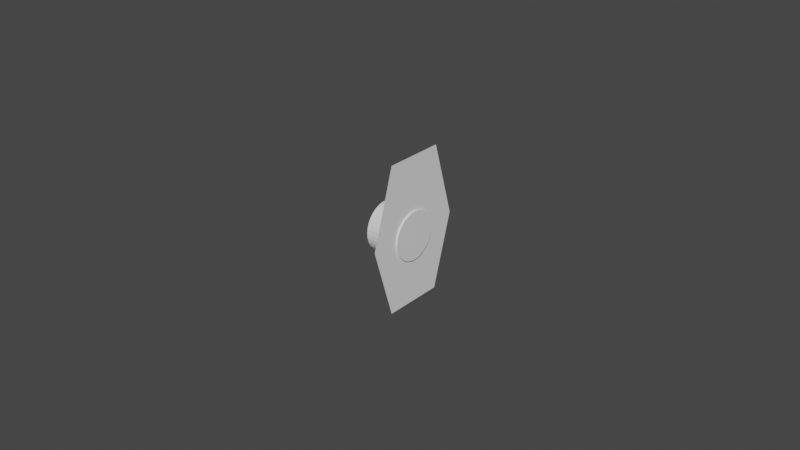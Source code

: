 # Source: blade_lock.blend  (saved by Blender 2.81.16; exported with 4.5.12 LTS)
import bpy
from mathutils import Matrix  # noqa: F401  (used for matrix-valued properties, if any)

bpy.ops.wm.read_factory_settings(use_empty=True)
scene = bpy.context.scene
scene.name = 'Scene'

# ---- collections
col_collection = bpy.data.collections.new('Collection'); scene.collection.children.link(col_collection)

# ---- world
world_world = bpy.data.worlds.new('World'); scene.world = world_world
world_world.use_nodes = True; world_world.node_tree.nodes.clear()
_N = world_world.node_tree.nodes; _L = world_world.node_tree.links
n0 = _N.new('ShaderNodeOutputWorld'); n0.name = 'World Output'; n0.location = (300, 300)
n1 = _N.new('ShaderNodeBackground'); n1.name = 'Background'; n1.location = (10, 300)
n1.inputs[0].default_value = (0.05088, 0.05088, 0.05088, 1.0)
_L.new(n1.outputs[0], n0.inputs[0])
n0.is_active_output = True
world_world.color = (0.05088, 0.05088, 0.05088)
world_world.use_sun_shadow = False
world_world.sun_shadow_jitter_overblur = 0.0

# ---- meshes
me_cube_001 = bpy.data.meshes.new('Cube.001')
me_cube_001.from_pydata([(1.033e-18, -0.01009, -0.02314), (1.049e-18, -0.009876, 0.02421), (1.033e-18, 0.009967, -0.02314), (1.049e-18, 0.009733, 0.02421), (-2.805e-18, -0.01732, -2.971e-05), (4.808e-18, 0.01696, 2.971e-05)], [], [(5, 2, 0, 4, 1, 3)])
_uv = me_cube_001.uv_layers.new(name='UVMap')
_uv.uv.foreach_set('vector', [0.0, 0.0, 0.0, 0.0, 0.0, 0.0, 0.0, 0.0, 0.0, 0.0, 0.0, 0.0])
_ca = me_cube_001.color_attributes.new('Col', 'BYTE_COLOR', 'CORNER')
_ca.data.foreach_set('color', [1.0, 1.0, 1.0, 1.0, 1.0, 1.0, 1.0, 1.0, 1.0, 1.0, 1.0, 1.0, 1.0, 1.0, 1.0, 1.0, 1.0, 1.0, 1.0, 1.0, 1.0, 1.0, 1.0, 1.0])
me_cube_001.materials.append(None)
me_cube_001.use_remesh_fix_poles = True
me_cube_001.use_remesh_preserve_attributes = False
me_cube_001.use_mirror_vertex_groups = False
me_cube_001.update()
me_cube_001.normals_split_custom_set([tuple(v) for v in zip(*[iter([-1.0, 1.407e-16, 3.599e-19, -1.0, 1.407e-16, 3.599e-19, -1.0, 1.407e-16, 3.599e-19, -1.0, 1.407e-16, 3.599e-19, -1.0, 1.407e-16, 3.599e-19, -1.0, 1.407e-16, 3.599e-19])] * 3)])
me_cylinder = bpy.data.meshes.new('Cylinder')
me_cylinder.from_pydata([(0.0005885, 0.01217, -0.002399), (-0.0108, 0.01217, -0.002507), (0.000578, 0.01202, -0.0008677), (-0.01081, 0.01202, -0.0009757), (0.0005678, 0.01157, 0.0006046), (-0.01082, 0.01157, 0.0004966), (0.0005585, 0.01085, 0.001962), (-0.01083, 0.01085, 0.001854), (0.0005503, 0.009869, 0.003151), (-0.01083, 0.009869, 0.003043), (0.0005436, 0.00868, 0.004127), (-0.01084, 0.00868, 0.004019), (0.0005386, 0.007323, 0.004852), (-0.01085, 0.007323, 0.004744), (0.0005355, 0.00585, 0.005299), (-0.01085, 0.00585, 0.005191), (0.0005345, 0.004319, 0.00545), (-0.01085, 0.004319, 0.005342), (0.0005355, 0.002788, 0.005299), (-0.01085, 0.002788, 0.005191), (0.0005386, 0.001315, 0.004852), (-0.01085, 0.001315, 0.004744), (0.0005436, -4.148e-05, 0.004127), (-0.01084, -4.148e-05, 0.004019), (0.0005503, -0.001231, 0.003151), (-0.01083, -0.001231, 0.003043), (0.0005585, -0.002207, 0.001962), (-0.01083, -0.002207, 0.001854), (0.0005678, -0.002932, 0.0006046), (-0.01082, -0.002932, 0.0004966), (0.000578, -0.003379, -0.0008677), (-0.01081, -0.003379, -0.0009757), (0.0005885, -0.00353, -0.002399), (-0.0108, -0.00353, -0.002507), (0.000599, -0.003379, -0.00393), (-0.01079, -0.003379, -0.004038), (0.0006092, -0.002932, -0.005402), (-0.01078, -0.002932, -0.00551), (0.0006185, -0.002207, -0.006759), (-0.01077, -0.002207, -0.006867), (0.0006267, -0.001231, -0.007949), (-0.01076, -0.001231, -0.008057), (0.0006334, -4.148e-05, -0.008925), (-0.01075, -4.148e-05, -0.009033), (0.0006384, 0.001315, -0.00965), (-0.01075, 0.001315, -0.009758), (0.0006415, 0.002788, -0.0101), (-0.01074, 0.002788, -0.0102), (0.0006425, 0.004319, -0.01025), (-0.01074, 0.004319, -0.01036), (0.0006415, 0.00585, -0.0101), (-0.01074, 0.00585, -0.0102), (0.0006384, 0.007323, -0.00965), (-0.01075, 0.007323, -0.009758), (0.0006334, 0.00868, -0.008925), (-0.01075, 0.00868, -0.009033), (0.0006267, 0.009869, -0.007949), (-0.01076, 0.009869, -0.008057), (0.0006185, 0.01085, -0.006759), (-0.01077, 0.01085, -0.006867), (0.0006092, 0.01157, -0.005402), (-0.01078, 0.01157, -0.00551), (0.000599, 0.01202, -0.00393), (-0.01079, 0.01202, -0.004038)], [], [(0, 1, 3, 2), (2, 3, 5, 4), (4, 5, 7, 6), (6, 7, 9, 8), (8, 9, 11, 10), (10, 11, 13, 12), (12, 13, 15, 14), (14, 15, 17, 16), (16, 17, 19, 18), (18, 19, 21, 20), (20, 21, 23, 22), (22, 23, 25, 24), (24, 25, 27, 26), (26, 27, 29, 28), (28, 29, 31, 30), (30, 31, 33, 32), (32, 33, 35, 34), (34, 35, 37, 36), (36, 37, 39, 38), (38, 39, 41, 40), (40, 41, 43, 42), (42, 43, 45, 44), (44, 45, 47, 46), (46, 47, 49, 48), (48, 49, 51, 50), (50, 51, 53, 52), (52, 53, 55, 54), (54, 55, 57, 56), (56, 57, 59, 58), (58, 59, 61, 60), (3, 1, 63, 61, 59, 57, 55, 53, 51, 49, 47, 45, 43, 41, 39, 37, 35, 33, 31, 29, 27, 25, 23, 21, 19, 17, 15, 13, 11, 9, 7, 5), (60, 61, 63, 62), (62, 63, 1, 0), (0, 2, 4, 6, 8, 10, 12, 14, 16, 18, 20, 22, 24, 26, 28, 30, 32, 34, 36, 38, 40, 42, 44, 46, 48, 50, 52, 54, 56, 58, 60, 62)])
_uv = me_cylinder.uv_layers.new(name='UVMap')
_uv.uv.foreach_set('vector', [1.0, 0.5, 1.0, 1.0, 0.9688, 1.0, 0.9688, 0.5, 0.9688, 0.5, 0.9688, 1.0, 0.9375, 1.0, 0.9375, 0.5, 0.9375, 0.5, 0.9375, 1.0, 0.9062, 1.0, 0.9062, 0.5, 0.9062, 0.5, 0.9062, 1.0, 0.875, 1.0, 0.875, 0.5, 0.875, 0.5, 0.875, 1.0, 0.8438, 1.0, 0.8438, 0.5, 0.8438, 0.5, 0.8438, 1.0, 0.8125, 1.0, 0.8125, 0.5, 0.8125, 0.5, 0.8125, 1.0, 0.7812, 1.0, 0.7812, 0.5, 0.7812, 0.5, 0.7812, 1.0, 0.75, 1.0, 0.75, 0.5, 0.75, 0.5, 0.75, 1.0, 0.7188, 1.0, 0.7188, 0.5, 0.7188, 0.5, 0.7188, 1.0, 0.6875, 1.0, 0.6875, 0.5, 0.6875, 0.5, 0.6875, 1.0, 0.6562, 1.0, 0.6562, 0.5, 0.6562, 0.5, 0.6562, 1.0, 0.625, 1.0, 0.625, 0.5, 0.625, 0.5, 0.625, 1.0, 0.5938, 1.0, 0.5938, 0.5, 0.5938, 0.5, 0.5938, 1.0, 0.5625, 1.0, 0.5625, 0.5, 0.5625, 0.5, 0.5625, 1.0, 0.5312, 1.0, 0.5312, 0.5, 0.5312, 0.5, 0.5312, 1.0, 0.5, 1.0, 0.5, 0.5, 0.5, 0.5, 0.5, 1.0, 0.4688, 1.0, 0.4688, 0.5, 0.4688, 0.5, 0.4688, 1.0, 0.4375, 1.0, 0.4375, 0.5, 0.4375, 0.5, 0.4375, 1.0, 0.4062, 1.0, 0.4062, 0.5, 0.4062, 0.5, 0.4062, 1.0, 0.375, 1.0, 0.375, 0.5, 0.375, 0.5, 0.375, 1.0, 0.3438, 1.0, 0.3438, 0.5, 0.3438, 0.5, 0.3438, 1.0, 0.3125, 1.0, 0.3125, 0.5, 0.3125, 0.5, 0.3125, 1.0, 0.2812, 1.0, 0.2812, 0.5, 0.2812, 0.5, 0.2812, 1.0, 0.25, 1.0, 0.25, 0.5, 0.25, 0.5, 0.25, 1.0, 0.2188, 1.0, 0.2188, 0.5, 0.2188, 0.5, 0.2188, 1.0, 0.1875, 1.0, 0.1875, 0.5, 0.1875, 0.5, 0.1875, 1.0, 0.1562, 1.0, 0.1562, 0.5, 0.1562, 0.5, 0.1562, 1.0, 0.125, 1.0, 0.125, 0.5, 0.125, 0.5, 0.125, 1.0, 0.09375, 1.0, 0.09375, 0.5, 0.09375, 0.5, 0.09375, 1.0, 0.0625, 1.0, 0.0625, 0.5, 0.2968, 0.4854, 0.25, 0.49, 0.2032, 0.4854, 0.1582, 0.4717, 0.1167, 0.4496, 0.08029, 0.4197, 0.05045, 0.3833, 0.02827, 0.3418, 0.01461, 0.2968, 0.01, 0.25, 0.01461, 0.2032, 0.02827, 0.1582, 0.05045, 0.1167, 0.08029, 0.08029, 0.1167, 0.05045, 0.1582, 0.02827, 0.2032, 0.01461, 0.25, 0.01, 0.2968, 0.01461, 0.3418, 0.02827, 0.3833, 0.05045, 0.4197, 0.08029, 0.4496, 0.1167, 0.4717, 0.1582, 0.4854, 0.2032, 0.49, 0.25, 0.4854, 0.2968, 0.4717, 0.3418, 0.4496, 0.3833, 0.4197, 0.4197, 0.3833, 0.4496, 0.3418, 0.4717, 0.0625, 0.5, 0.0625, 1.0, 0.03125, 1.0, 0.03125, 0.5, 0.03125, 0.5, 0.03125, 1.0, 0.0, 1.0, 0.0, 0.5, 0.75, 0.49, 0.7968, 0.4854, 0.8418, 0.4717, 0.8833, 0.4496, 0.9197, 0.4197, 0.9496, 0.3833, 0.9717, 0.3418, 0.9854, 0.2968, 0.99, 0.25, 0.9854, 0.2032, 0.9717, 0.1582, 0.9496, 0.1167, 0.9197, 0.08029, 0.8833, 0.05045, 0.8418, 0.02827, 0.7968, 0.01461, 0.75, 0.01, 0.7032, 0.01461, 0.6582, 0.02827, 0.6167, 0.05045, 0.5803, 0.08029, 0.5504, 0.1167, 0.5283, 0.1582, 0.5146, 0.2032, 0.51, 0.25, 0.5146, 0.2968, 0.5283, 0.3418, 0.5504, 0.3833, 0.5803, 0.4197, 0.6167, 0.4496, 0.6582, 0.4717, 0.7032, 0.4854])
me_cylinder.use_remesh_fix_poles = True
me_cylinder.use_remesh_preserve_attributes = False
me_cylinder.use_mirror_vertex_groups = False
me_cylinder.update()

# ---- objects
ob_outer = bpy.data.objects.new('Outer', me_cube_001)
ob_cylinder = bpy.data.objects.new('Cylinder', me_cylinder)

# ---- transforms, parenting, visibility, modifiers, constraints
ob_outer.location = (0.0, 0.0, 0.0)
ob_outer.color = (0.8, 0.8, 0.8, 1.0)
ob_outer.lineart.crease_threshold = 0.0
ob_cylinder.parent = ob_outer
ob_cylinder.location = (0.0, -0.004689, 0.001348)
ob_cylinder.lineart.crease_threshold = 0.0

# ---- collection membership
col_collection.objects.link(ob_outer)
col_collection.objects.link(ob_cylinder)

# ---- scene / render settings (as saved in the file)
scene.frame_start = 1; scene.frame_end = 30; scene.frame_set(32)
scene.render.engine = 'BLENDER_EEVEE_NEXT'
scene.cycles.use_denoising = False
scene.cycles.samples = 128
scene.cycles.sampling_pattern = 'TABULATED_SOBOL'
scene.cycles.use_adaptive_sampling = False
scene.cycles.use_light_tree = False
scene.view_settings.view_transform = 'Filmic'
bpy.context.view_layer.update()

# ---- added for rendering (the .blend has no active camera and no usable light): camera, sun
cam_auto = bpy.data.cameras.new('AutoCamera')
cam_auto.lens = 50.0
cam_auto.sensor_width = 36.0
cam_auto.clip_end = 1000.0
ob_auto_camera = bpy.data.objects.new('AutoCamera', cam_auto)
scene.collection.objects.link(ob_auto_camera)
ob_auto_camera.location = (0.179941, -0.222232, 0.148571)
ob_auto_camera.rotation_euler = (1.09748, -7.21219e-08, 0.694738)
scene.camera = ob_auto_camera
light_auto_sun = bpy.data.lights.new('AutoSun', 'SUN')
light_auto_sun.energy = 3.0
light_auto_sun.angle = 0.0523599
ob_auto_sun = bpy.data.objects.new('AutoSun', light_auto_sun)
scene.collection.objects.link(ob_auto_sun)
ob_auto_sun.rotation_euler = (0.872665, 0.174533, 0.523599)
bpy.context.view_layer.update()
